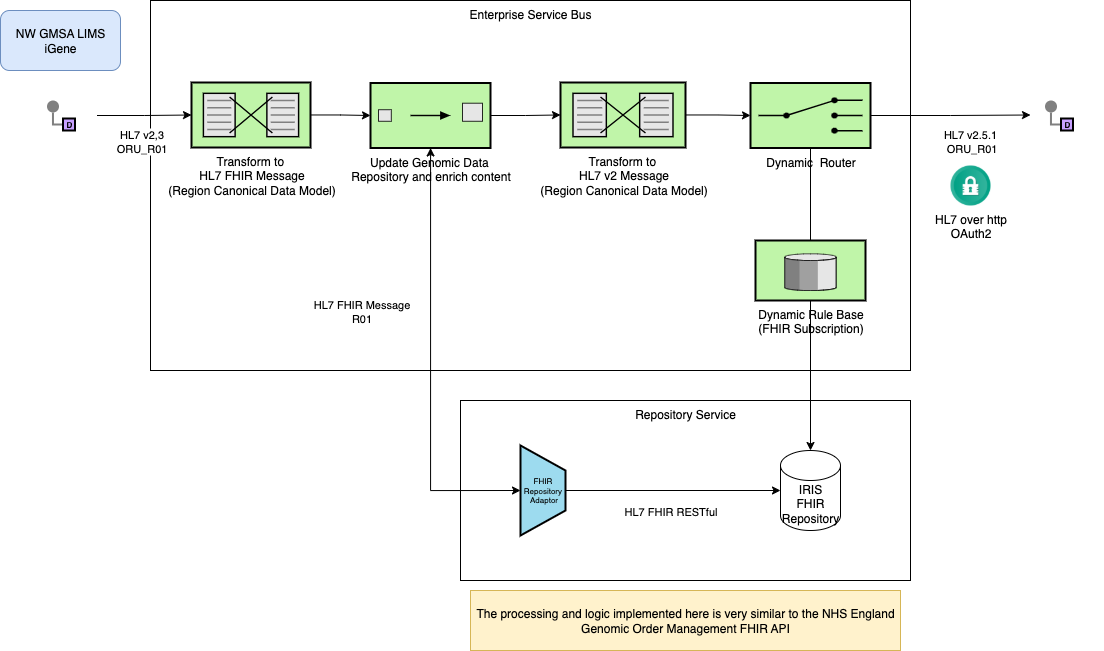

The diagram above was exported from draw.io. Its source (the exported page's mxGraphModel, read from the mxfile embedded in the PNG):
<mxGraphModel dx="1487" dy="705" grid="1" gridSize="10" guides="1" tooltips="1" connect="1" arrows="1" fold="1" page="1" pageScale="1" pageWidth="827" pageHeight="1169" math="0" shadow="0">
  <root>
    <mxCell id="0" />
    <mxCell id="1" parent="0" />
    <mxCell id="_b9NuXSDLzWbAmvTPXuV-12" value="Repository Service" style="rounded=0;whiteSpace=wrap;html=1;verticalAlign=top;" parent="1" vertex="1">
      <mxGeometry x="590" y="1110" width="450" height="180" as="geometry" />
    </mxCell>
    <mxCell id="HnpPnAv44DMsRuAQf5Vg-59" value="Enterprise Service Bus" style="rounded=0;whiteSpace=wrap;html=1;verticalAlign=top;" parent="1" vertex="1">
      <mxGeometry x="280" y="710" width="760" height="370" as="geometry" />
    </mxCell>
    <mxCell id="7jtiY5M9mVHTs9dgm_Sb-16" style="edgeStyle=orthogonalEdgeStyle;rounded=0;orthogonalLoop=1;jettySize=auto;html=1;entryX=0;entryY=0.5;entryDx=0;entryDy=0;entryPerimeter=0;" parent="1" source="SpyZkMs1lM7mogaTS6Ty-38" target="_b9NuXSDLzWbAmvTPXuV-6" edge="1">
      <mxGeometry relative="1" as="geometry" />
    </mxCell>
    <mxCell id="ASGDk-45rUAA4ve6-Ohr-1" value="HL7 v2,3&lt;br&gt;ORU_R01" style="edgeLabel;html=1;align=center;verticalAlign=middle;resizable=0;points=[];" parent="7jtiY5M9mVHTs9dgm_Sb-16" connectable="0" vertex="1">
      <mxGeometry x="-0.2687" y="1" relative="1" as="geometry">
        <mxPoint x="9" y="26" as="offset" />
      </mxGeometry>
    </mxCell>
    <mxCell id="SpyZkMs1lM7mogaTS6Ty-38" value="" style="rounded=0;whiteSpace=wrap;html=1;strokeColor=none;" parent="1" vertex="1">
      <mxGeometry x="153.5" y="800" width="73" height="50" as="geometry" />
    </mxCell>
    <mxCell id="HnpPnAv44DMsRuAQf5Vg-33" value="NW GMSA LIMS iGene" style="rounded=1;whiteSpace=wrap;html=1;fillColor=#dae8fc;strokeColor=#6c8ebf;" parent="1" vertex="1">
      <mxGeometry x="130" y="720" width="120" height="60" as="geometry" />
    </mxCell>
    <mxCell id="7jtiY5M9mVHTs9dgm_Sb-10" value="" style="edgeStyle=orthogonalEdgeStyle;rounded=0;exitX=0;exitY=0.5;endArrow=none;dashed=0;html=1;strokeColor=#808080;strokeWidth=2;" parent="1" source="7jtiY5M9mVHTs9dgm_Sb-12" target="7jtiY5M9mVHTs9dgm_Sb-11" edge="1">
      <mxGeometry relative="1" as="geometry" />
    </mxCell>
    <mxCell id="7jtiY5M9mVHTs9dgm_Sb-11" value="" style="strokeWidth=2;dashed=0;align=center;fontSize=8;shape=ellipse;fillColor=#808080;strokeColor=none;" parent="1" vertex="1">
      <mxGeometry x="176.5" y="810" width="12" height="12" as="geometry" />
    </mxCell>
    <mxCell id="7jtiY5M9mVHTs9dgm_Sb-12" value="D" style="strokeWidth=2;dashed=0;align=center;fontSize=8;shape=rect;fillColor=#C7A0FF;fontStyle=1;whiteSpace=wrap;html=1;" parent="1" vertex="1">
      <mxGeometry x="192.5" y="828" width="12" height="12" as="geometry" />
    </mxCell>
    <mxCell id="7jtiY5M9mVHTs9dgm_Sb-15" value="&lt;font style=&quot;font-size: 12px;&quot;&gt;Dynamic&amp;nbsp; Router&lt;/font&gt;" style="html=1;strokeWidth=2;outlineConnect=0;dashed=0;align=center;fontSize=8;shape=mxgraph.eip.content_based_router;verticalLabelPosition=bottom;verticalAlign=top;fillColor=#c0f5a9;" parent="1" vertex="1">
      <mxGeometry x="880" y="792.5" width="120" height="65" as="geometry" />
    </mxCell>
    <mxCell id="7jtiY5M9mVHTs9dgm_Sb-18" style="edgeStyle=orthogonalEdgeStyle;rounded=0;orthogonalLoop=1;jettySize=auto;html=1;endArrow=none;startFill=0;" parent="1" source="7jtiY5M9mVHTs9dgm_Sb-17" target="7jtiY5M9mVHTs9dgm_Sb-15" edge="1">
      <mxGeometry relative="1" as="geometry" />
    </mxCell>
    <mxCell id="7jtiY5M9mVHTs9dgm_Sb-17" value="&lt;font style=&quot;font-size: 12px;&quot;&gt;Dynamic Rule Base&lt;br&gt;(FHIR Subscription)&lt;/font&gt;" style="html=1;strokeWidth=2;outlineConnect=0;dashed=0;align=center;fontSize=8;verticalLabelPosition=bottom;verticalAlign=top;shape=mxgraph.eip.message_store;fillColor=#c0f5a9" parent="1" vertex="1">
      <mxGeometry x="885" y="950" width="110" height="60" as="geometry" />
    </mxCell>
    <mxCell id="ASGDk-45rUAA4ve6-Ohr-10" style="edgeStyle=orthogonalEdgeStyle;rounded=0;orthogonalLoop=1;jettySize=auto;html=1;" parent="1" source="7jtiY5M9mVHTs9dgm_Sb-17" target="_b9NuXSDLzWbAmvTPXuV-13" edge="1">
      <mxGeometry relative="1" as="geometry" />
    </mxCell>
    <mxCell id="_b9NuXSDLzWbAmvTPXuV-1" value="" style="rounded=0;whiteSpace=wrap;html=1;strokeColor=none;" parent="1" vertex="1">
      <mxGeometry x="1160" y="799.5" width="73" height="50" as="geometry" />
    </mxCell>
    <mxCell id="_b9NuXSDLzWbAmvTPXuV-2" value="" style="edgeStyle=orthogonalEdgeStyle;rounded=0;exitX=0;exitY=0.5;endArrow=none;dashed=0;html=1;strokeColor=#808080;strokeWidth=2;" parent="1" source="_b9NuXSDLzWbAmvTPXuV-4" target="_b9NuXSDLzWbAmvTPXuV-3" edge="1">
      <mxGeometry relative="1" as="geometry" />
    </mxCell>
    <mxCell id="_b9NuXSDLzWbAmvTPXuV-3" value="" style="strokeWidth=2;dashed=0;align=center;fontSize=8;shape=ellipse;fillColor=#808080;strokeColor=none;" parent="1" vertex="1">
      <mxGeometry x="1174.5" y="810" width="12" height="12" as="geometry" />
    </mxCell>
    <mxCell id="_b9NuXSDLzWbAmvTPXuV-4" value="D" style="strokeWidth=2;dashed=0;align=center;fontSize=8;shape=rect;fillColor=#C7A0FF;fontStyle=1;whiteSpace=wrap;html=1;" parent="1" vertex="1">
      <mxGeometry x="1190.5" y="828" width="12" height="12" as="geometry" />
    </mxCell>
    <mxCell id="_b9NuXSDLzWbAmvTPXuV-6" value="&lt;font style=&quot;font-size: 12px;&quot;&gt;Transform to&amp;nbsp;&lt;/font&gt;&lt;div&gt;&lt;font style=&quot;font-size: 12px;&quot;&gt;HL7 FHIR Message&lt;/font&gt;&lt;br&gt;&lt;/div&gt;&lt;div&gt;&lt;font style=&quot;font-size: 12px;&quot;&gt;(Region Canonical Data Model)&lt;/font&gt;&lt;/div&gt;" style="html=1;strokeWidth=2;outlineConnect=0;dashed=0;align=center;fontSize=8;shape=mxgraph.eip.message_translator;fillColor=#c0f5a9;verticalLabelPosition=bottom;verticalAlign=top;" parent="1" vertex="1">
      <mxGeometry x="321" y="792" width="119" height="65" as="geometry" />
    </mxCell>
    <mxCell id="_b9NuXSDLzWbAmvTPXuV-9" style="edgeStyle=orthogonalEdgeStyle;rounded=0;orthogonalLoop=1;jettySize=auto;html=1;entryX=0;entryY=0.5;entryDx=0;entryDy=0;" parent="1" source="7jtiY5M9mVHTs9dgm_Sb-15" target="_b9NuXSDLzWbAmvTPXuV-1" edge="1">
      <mxGeometry relative="1" as="geometry">
        <mxPoint x="1102.7000000000003" y="824.9999999999998" as="targetPoint" />
      </mxGeometry>
    </mxCell>
    <mxCell id="_b9NuXSDLzWbAmvTPXuV-18" value="HL7 v2.5.1&amp;nbsp;&lt;div&gt;ORU_R01&lt;/div&gt;" style="edgeLabel;html=1;align=center;verticalAlign=middle;resizable=0;points=[];" parent="_b9NuXSDLzWbAmvTPXuV-9" connectable="0" vertex="1">
      <mxGeometry x="-0.1386" y="-3" relative="1" as="geometry">
        <mxPoint x="31" y="22" as="offset" />
      </mxGeometry>
    </mxCell>
    <mxCell id="_b9NuXSDLzWbAmvTPXuV-13" value="IRIS&lt;br&gt;FHIR Repository" style="shape=cylinder3;whiteSpace=wrap;html=1;boundedLbl=1;backgroundOutline=1;size=15;" parent="1" vertex="1">
      <mxGeometry x="910" y="1160" width="60" height="80" as="geometry" />
    </mxCell>
    <mxCell id="_b9NuXSDLzWbAmvTPXuV-14" value="FHIR&amp;nbsp;&lt;div&gt;Repository&amp;nbsp;&lt;div&gt;Adaptor&lt;/div&gt;&lt;/div&gt;" style="strokeWidth=2;outlineConnect=0;dashed=0;align=center;html=1;fontSize=8;shape=mxgraph.eip.channel_adapter;fillColor=#9ddbef;" parent="1" vertex="1">
      <mxGeometry x="650" y="1155" width="45" height="90" as="geometry" />
    </mxCell>
    <mxCell id="_b9NuXSDLzWbAmvTPXuV-15" style="edgeStyle=orthogonalEdgeStyle;rounded=0;orthogonalLoop=1;jettySize=auto;html=1;" parent="1" source="_b9NuXSDLzWbAmvTPXuV-6" target="ASGDk-45rUAA4ve6-Ohr-3" edge="1">
      <mxGeometry relative="1" as="geometry" />
    </mxCell>
    <mxCell id="_b9NuXSDLzWbAmvTPXuV-16" style="edgeStyle=orthogonalEdgeStyle;rounded=0;orthogonalLoop=1;jettySize=auto;html=1;entryX=0;entryY=0.5;entryDx=0;entryDy=0;entryPerimeter=0;" parent="1" source="_b9NuXSDLzWbAmvTPXuV-14" target="_b9NuXSDLzWbAmvTPXuV-13" edge="1">
      <mxGeometry relative="1" as="geometry" />
    </mxCell>
    <mxCell id="_b9NuXSDLzWbAmvTPXuV-17" value="HL7 FHIR RESTful" style="edgeLabel;html=1;align=center;verticalAlign=middle;resizable=0;points=[];" parent="_b9NuXSDLzWbAmvTPXuV-16" connectable="0" vertex="1">
      <mxGeometry x="-0.2917" y="-3" relative="1" as="geometry">
        <mxPoint x="28" y="17" as="offset" />
      </mxGeometry>
    </mxCell>
    <mxCell id="ASGDk-45rUAA4ve6-Ohr-8" style="edgeStyle=orthogonalEdgeStyle;rounded=0;orthogonalLoop=1;jettySize=auto;html=1;" parent="1" source="ASGDk-45rUAA4ve6-Ohr-3" target="ASGDk-45rUAA4ve6-Ohr-6" edge="1">
      <mxGeometry relative="1" as="geometry" />
    </mxCell>
    <mxCell id="ASGDk-45rUAA4ve6-Ohr-3" value="&lt;font style=&quot;font-size: 12px;&quot;&gt;Update Genomic Data&amp;nbsp;&lt;/font&gt;&lt;div&gt;&lt;font style=&quot;font-size: 12px;&quot;&gt;Repository and enrich content&lt;/font&gt;&lt;/div&gt;" style="html=1;strokeWidth=2;outlineConnect=0;dashed=0;align=center;fontSize=8;fillColor=#c0f5a9;verticalLabelPosition=bottom;verticalAlign=top;shape=mxgraph.eip.content_enricher;" parent="1" vertex="1">
      <mxGeometry x="500" y="792.5" width="120" height="65" as="geometry" />
    </mxCell>
    <mxCell id="ASGDk-45rUAA4ve6-Ohr-4" style="edgeStyle=orthogonalEdgeStyle;rounded=0;orthogonalLoop=1;jettySize=auto;html=1;entryX=0;entryY=0.5;entryDx=0;entryDy=0;entryPerimeter=0;startArrow=classic;startFill=1;" parent="1" source="ASGDk-45rUAA4ve6-Ohr-3" target="_b9NuXSDLzWbAmvTPXuV-14" edge="1">
      <mxGeometry relative="1" as="geometry">
        <Array as="points">
          <mxPoint x="560" y="1200" />
        </Array>
      </mxGeometry>
    </mxCell>
    <mxCell id="ASGDk-45rUAA4ve6-Ohr-5" value="HL7 FHIR Message &lt;br&gt;R01" style="edgeLabel;html=1;align=center;verticalAlign=middle;resizable=0;points=[];" parent="ASGDk-45rUAA4ve6-Ohr-4" connectable="0" vertex="1">
      <mxGeometry x="-0.25" y="-1" relative="1" as="geometry">
        <mxPoint x="-69" as="offset" />
      </mxGeometry>
    </mxCell>
    <mxCell id="ASGDk-45rUAA4ve6-Ohr-9" style="edgeStyle=orthogonalEdgeStyle;rounded=0;orthogonalLoop=1;jettySize=auto;html=1;" parent="1" source="ASGDk-45rUAA4ve6-Ohr-6" target="7jtiY5M9mVHTs9dgm_Sb-15" edge="1">
      <mxGeometry relative="1" as="geometry" />
    </mxCell>
    <mxCell id="ASGDk-45rUAA4ve6-Ohr-6" value="&lt;font style=&quot;font-size: 12px;&quot;&gt;Transform to&amp;nbsp;&lt;/font&gt;&lt;div&gt;&lt;font style=&quot;font-size: 12px;&quot;&gt;HL7 v2 Message&lt;/font&gt;&lt;br&gt;&lt;/div&gt;&lt;div&gt;&lt;font style=&quot;font-size: 12px;&quot;&gt;(Region Canonical Data Model)&lt;/font&gt;&lt;/div&gt;" style="html=1;strokeWidth=2;outlineConnect=0;dashed=0;align=center;fontSize=8;shape=mxgraph.eip.message_translator;fillColor=#c0f5a9;verticalLabelPosition=bottom;verticalAlign=top;" parent="1" vertex="1">
      <mxGeometry x="690" y="792" width="125" height="65" as="geometry" />
    </mxCell>
    <mxCell id="ASGDk-45rUAA4ve6-Ohr-11" value="The processing and logic implemented here is very similar to the NHS England Genomic Order Management FHIR API" style="rounded=0;whiteSpace=wrap;html=1;fillColor=#fff2cc;strokeColor=#d6b656;" parent="1" vertex="1">
      <mxGeometry x="600" y="1300" width="430" height="60" as="geometry" />
    </mxCell>
    <mxCell id="yU3ElABQZjIhGrlI_ipJ-1" value="HL7 over http&lt;br&gt;OAuth2" style="shape=image;html=1;verticalAlign=top;verticalLabelPosition=bottom;labelBackgroundColor=#ffffff;imageAspect=0;aspect=fixed;image=https://cdn4.iconfinder.com/data/icons/ios-web-user-interface-multi-circle-flat-vol-3/512/Authorisation_lock_padlock_password_privacy_safe_security-128.png" vertex="1" parent="1">
      <mxGeometry x="1080" y="875" width="40" height="40" as="geometry" />
    </mxCell>
  </root>
</mxGraphModel>